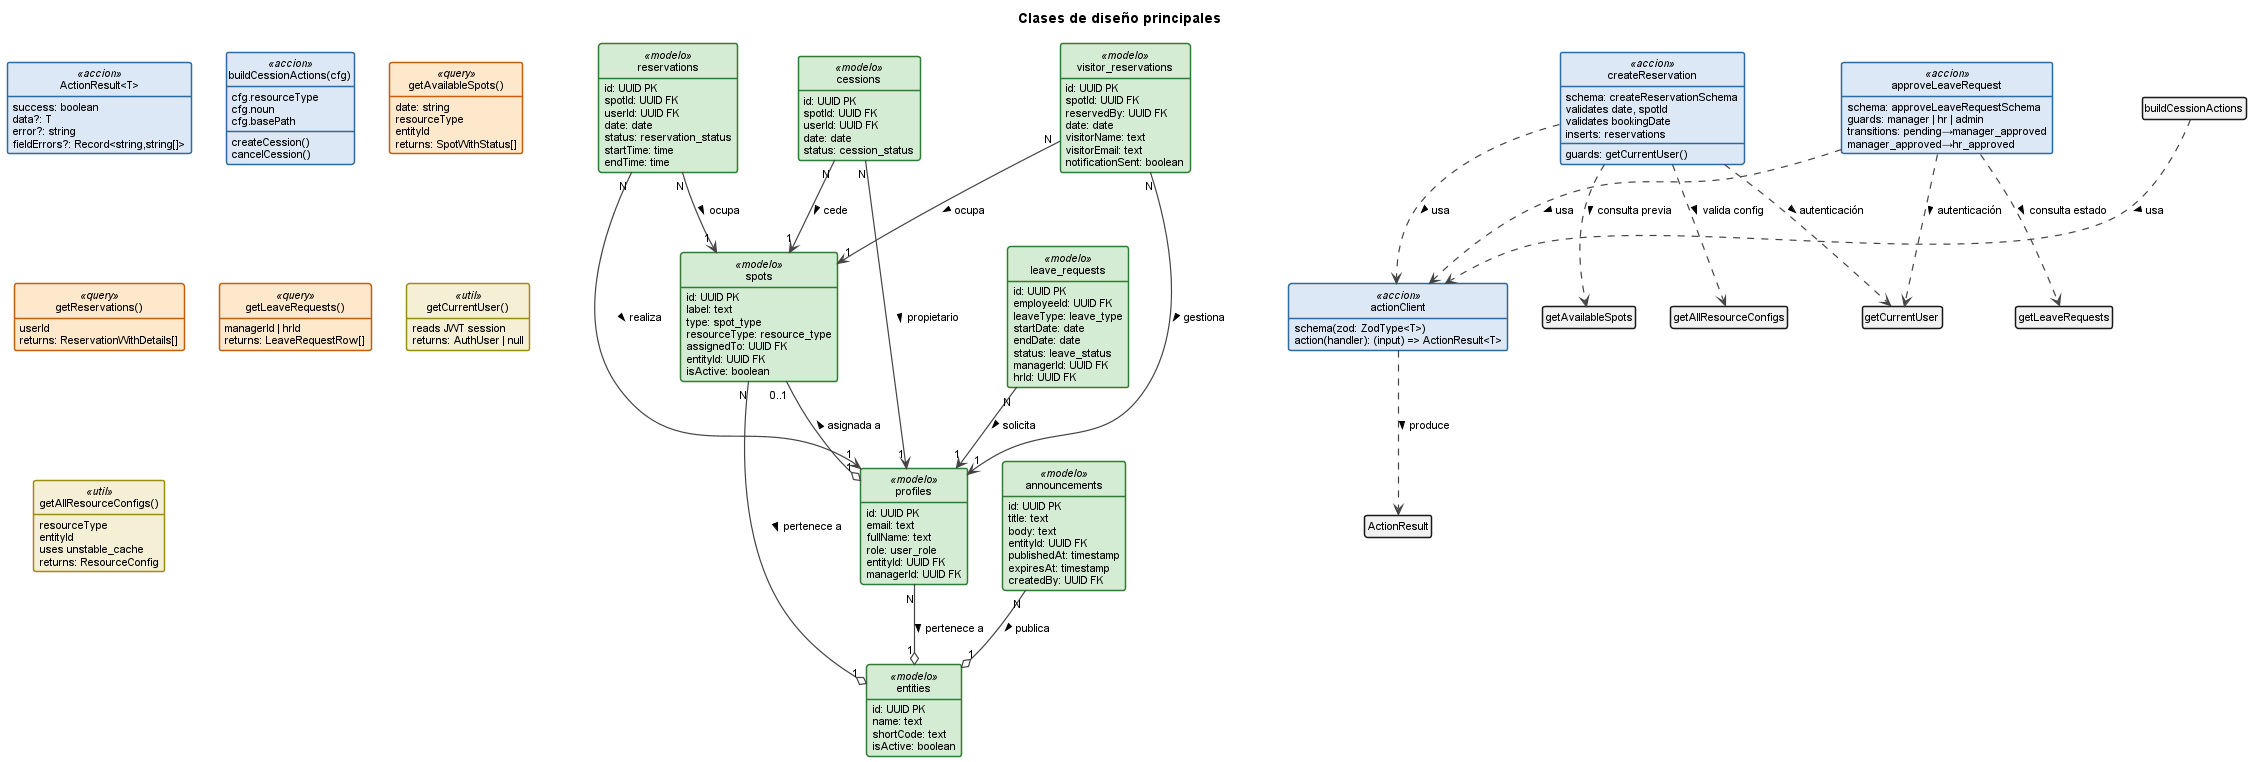

The diagram above was rendered by PlantUML. Its source (embedded in the PNG):
@startuml clasesDiseño

hide circle
hide empty members

skinparam defaultFontName Arial
skinparam defaultFontSize 11
skinparam classAttributeIconSize 0
skinparam classBorderThickness 1.5
skinparam arrowThickness 1.2
skinparam arrowColor #444444

skinparam class {
  BackgroundColor<<modelo>>      #d5ecd4
  BorderColor<<modelo>>          #2e7d32
  BackgroundColor<<accion>>      #dce8f5
  BorderColor<<accion>>          #2d6a9f
  BackgroundColor<<query>>       #fde8cc
  BorderColor<<query>>           #c45e0a
  BackgroundColor<<util>>        #f5f0d5
  BorderColor<<util>>            #9c8c10
}

title Clases de diseño principales

' ── Capa de modelo (schema Drizzle) ──────────────────────────

class "profiles" as Profile <<modelo>> {
  id: UUID PK
  email: text
  fullName: text
  role: user_role
  entityId: UUID FK
  managerId: UUID FK
}

class "entities" as Entity <<modelo>> {
  id: UUID PK
  name: text
  shortCode: text
  isActive: boolean
}

class "spots" as Spot <<modelo>> {
  id: UUID PK
  label: text
  type: spot_type
  resourceType: resource_type
  assignedTo: UUID FK
  entityId: UUID FK
  isActive: boolean
}

class "reservations" as Reservation <<modelo>> {
  id: UUID PK
  spotId: UUID FK
  userId: UUID FK
  date: date
  status: reservation_status
  startTime: time
  endTime: time
}

class "cessions" as Cession <<modelo>> {
  id: UUID PK
  spotId: UUID FK
  userId: UUID FK
  date: date
  status: cession_status
}

class "leave_requests" as LeaveRequest <<modelo>> {
  id: UUID PK
  employeeId: UUID FK
  leaveType: leave_type
  startDate: date
  endDate: date
  status: leave_status
  managerId: UUID FK
  hrId: UUID FK
}

class "announcements" as Announcement <<modelo>> {
  id: UUID PK
  title: text
  body: text
  entityId: UUID FK
  publishedAt: timestamp
  expiresAt: timestamp
  createdBy: UUID FK
}

class "visitor_reservations" as VisitorRes <<modelo>> {
  id: UUID PK
  spotId: UUID FK
  reservedBy: UUID FK
  date: date
  visitorName: text
  visitorEmail: text
  notificationSent: boolean
}

' ── Capa de acciones (Server Actions) ─────────────────────────

class "actionClient" <<accion>> {
  schema(zod: ZodType<T>)
  action(handler): (input) => ActionResult<T>
}

class "ActionResult<T>" <<accion>> {
  success: boolean
  data?: T
  error?: string
  fieldErrors?: Record<string,string[]>
}

class "createReservation" <<accion>> {
  schema: createReservationSchema
  validates date, spotId
  guards: getCurrentUser()
  validates bookingDate
  inserts: reservations
}

class "buildCessionActions(cfg)" <<accion>> {
  cfg.resourceType
  cfg.noun
  cfg.basePath
  createCession()
  cancelCession()
}

class "approveLeaveRequest" <<accion>> {
  schema: approveLeaveRequestSchema
  guards: manager | hr | admin
  transitions: pending→manager_approved
               manager_approved→hr_approved
}

' ── Capa de queries ────────────────────────────────────────────

class "getAvailableSpots()" <<query>> {
  date: string
  resourceType
  entityId
  returns: SpotWithStatus[]
}

class "getReservations()" <<query>> {
  userId
  returns: ReservationWithDetails[]
}

class "getLeaveRequests()" <<query>> {
  managerId | hrId
  returns: LeaveRequestRow[]
}

' ── Utilidades transversales ───────────────────────────────────

class "getCurrentUser()" <<util>> {
  reads JWT session
  returns: AuthUser | null
}

class "getAllResourceConfigs()" <<util>> {
  resourceType
  entityId
  uses unstable_cache
  returns: ResourceConfig
}

' ── Relaciones ────────────────────────────────────────────────

Profile    "N" --o "1" Entity         : pertenece a >
Spot       "N" --o "1" Entity         : pertenece a >
Spot       "0..1" --o "1" Profile     : < asignada a
Reservation "N" --> "1" Spot          : ocupa >
Reservation "N" --> "1" Profile       : realiza >
Cession    "N" --> "1" Spot           : cede >
Cession    "N" --> "1" Profile        : propietario >
LeaveRequest "N" --> "1" Profile      : solicita >
Announcement "N" --o "1" Entity       : publica >
VisitorRes "N" --> "1" Spot           : ocupa >
VisitorRes "N" --> "1" Profile        : gestiona >

actionClient ..> ActionResult      : produce >
createReservation ..> actionClient : usa >
buildCessionActions ..> actionClient : usa >
approveLeaveRequest ..> actionClient : usa >

createReservation ..> getAvailableSpots : consulta previa >
approveLeaveRequest ..> getLeaveRequests : consulta estado >
createReservation ..> getCurrentUser : autenticación >
approveLeaveRequest ..> getCurrentUser : autenticación >
createReservation ..> getAllResourceConfigs : valida config >

@enduml